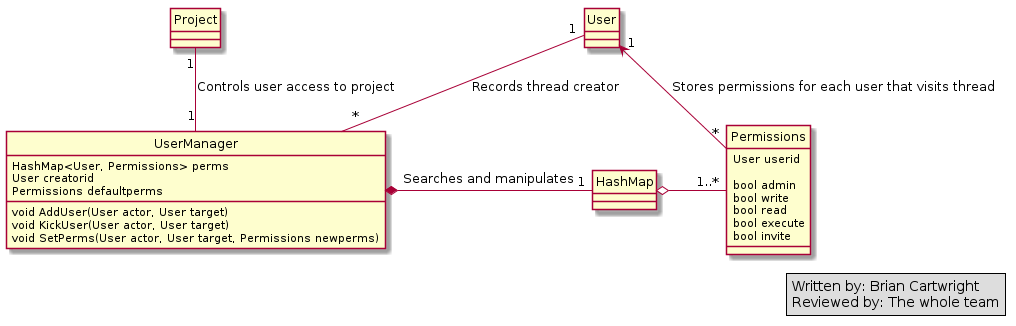

The diagram above was rendered by PlantUML. Its source (embedded in the PNG):
@startuml
hide circle

'Project Member Management section, written by Brian Cartwright 

Project "1" -- "1" UserManager : Controls user access to project
User "1" -- "*" UserManager : Records thread creator
User "1" <-- "*" Permissions : Stores permissions for each user that visits thread  
UserManager *- "1" HashMap : Searches and manipulates
HashMap  o- "1..*" Permissions


class Project {
}

class HashMap {
}

class User {
}

class UserManager {
	HashMap<User, Permissions> perms
	User creatorid
	Permissions defaultperms
		
	void AddUser(User actor, User target)
	void KickUser(User actor, User target)
	void SetPerms(User actor, User target, Permissions newperms)
}

class Permissions {
	User userid	

	bool admin
	bool write
	bool read
	bool execute
	bool invite
}

legend right
	Written by: Brian Cartwright
	Reviewed by: The whole team
endlegend
'end of Project Member Management section.
@enduml